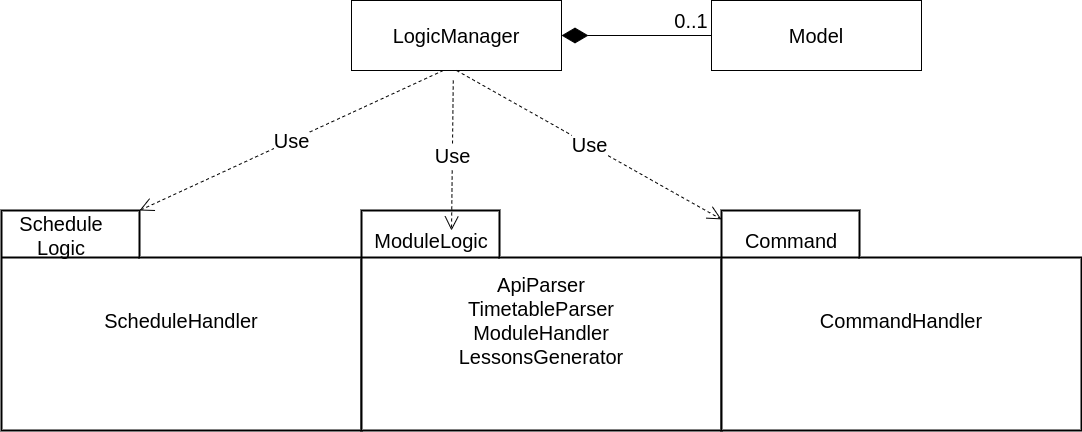

The diagram above was exported from draw.io. Its source (the exported page's mxGraphModel, read from the mxfile embedded in the PNG):
<mxGraphModel dx="1150" dy="1233" grid="1" gridSize="10" guides="1" tooltips="1" connect="1" arrows="1" fold="1" page="1" pageScale="1.5" pageWidth="1169" pageHeight="826" background="none" math="0" shadow="0">
  <root>
    <mxCell id="0" style=";html=1;" />
    <mxCell id="1" style=";html=1;" parent="0" />
    <mxCell id="0HdxwUO5FkV9XsF9Hp4N-23" value="ScheduleHandler" style="shape=folder;tabWidth=138;tabHeight=47;tabPosition=left;strokeWidth=2;html=1;whiteSpace=wrap;align=center;fontSize=20;" vertex="1" parent="1">
      <mxGeometry x="80" y="460" width="360" height="220" as="geometry" />
    </mxCell>
    <mxCell id="0HdxwUO5FkV9XsF9Hp4N-24" value="Schedule Logic" style="text;html=1;strokeColor=none;fillColor=none;align=center;verticalAlign=middle;whiteSpace=wrap;rounded=0;fontSize=20;" vertex="1" parent="1">
      <mxGeometry x="120" y="475" width="40" height="20" as="geometry" />
    </mxCell>
    <mxCell id="0HdxwUO5FkV9XsF9Hp4N-26" value="" style="rounded=0;whiteSpace=wrap;html=1;" vertex="1" parent="1">
      <mxGeometry x="430" y="250" width="210" height="70" as="geometry" />
    </mxCell>
    <mxCell id="0HdxwUO5FkV9XsF9Hp4N-27" value="&lt;span style=&quot;font-size: 20px&quot;&gt;LogicManager&lt;/span&gt;" style="text;html=1;strokeColor=none;fillColor=none;align=center;verticalAlign=middle;whiteSpace=wrap;rounded=0;" vertex="1" parent="1">
      <mxGeometry x="460" y="265" width="150" height="40" as="geometry" />
    </mxCell>
    <mxCell id="0HdxwUO5FkV9XsF9Hp4N-28" value="ApiParser&lt;br&gt;TimetableParser&lt;br&gt;ModuleHandler&lt;br&gt;LessonsGenerator" style="shape=folder;tabWidth=138;tabHeight=47;tabPosition=left;strokeWidth=2;html=1;whiteSpace=wrap;align=center;fontSize=20;" vertex="1" parent="1">
      <mxGeometry x="440" y="460" width="360" height="220" as="geometry" />
    </mxCell>
    <mxCell id="0HdxwUO5FkV9XsF9Hp4N-29" value="ModuleLogic" style="text;html=1;strokeColor=none;fillColor=none;align=center;verticalAlign=middle;whiteSpace=wrap;rounded=0;fontSize=20;" vertex="1" parent="1">
      <mxGeometry x="470" y="480" width="80" height="20" as="geometry" />
    </mxCell>
    <mxCell id="0HdxwUO5FkV9XsF9Hp4N-30" value="CommandHandler" style="shape=folder;tabWidth=138;tabHeight=47;tabPosition=left;strokeWidth=2;html=1;whiteSpace=wrap;align=center;fontSize=20;" vertex="1" parent="1">
      <mxGeometry x="800" y="460" width="360" height="220" as="geometry" />
    </mxCell>
    <mxCell id="0HdxwUO5FkV9XsF9Hp4N-31" value="Command" style="text;html=1;strokeColor=none;fillColor=none;align=center;verticalAlign=middle;whiteSpace=wrap;rounded=0;fontSize=20;" vertex="1" parent="1">
      <mxGeometry x="830" y="480" width="80" height="20" as="geometry" />
    </mxCell>
    <mxCell id="0HdxwUO5FkV9XsF9Hp4N-33" value="" style="rounded=0;whiteSpace=wrap;html=1;" vertex="1" parent="1">
      <mxGeometry x="790" y="250" width="210" height="70" as="geometry" />
    </mxCell>
    <mxCell id="0HdxwUO5FkV9XsF9Hp4N-34" value="&lt;span style=&quot;font-size: 20px&quot;&gt;Model&lt;/span&gt;" style="text;html=1;strokeColor=none;fillColor=none;align=center;verticalAlign=middle;whiteSpace=wrap;rounded=0;" vertex="1" parent="1">
      <mxGeometry x="820" y="265" width="150" height="40" as="geometry" />
    </mxCell>
    <mxCell id="0HdxwUO5FkV9XsF9Hp4N-35" value="Use" style="endArrow=open;endSize=12;dashed=1;html=1;fontSize=20;exitX=0.437;exitY=1;exitDx=0;exitDy=0;exitPerimeter=0;entryX=0;entryY=0;entryDx=138;entryDy=0;entryPerimeter=0;" edge="1" parent="1" source="0HdxwUO5FkV9XsF9Hp4N-26" target="0HdxwUO5FkV9XsF9Hp4N-23">
      <mxGeometry width="160" relative="1" as="geometry">
        <mxPoint x="440" y="390" as="sourcePoint" />
        <mxPoint x="600" y="390" as="targetPoint" />
      </mxGeometry>
    </mxCell>
    <mxCell id="0HdxwUO5FkV9XsF9Hp4N-36" value="Use" style="endArrow=open;endSize=12;dashed=1;html=1;fontSize=20;exitX=0.437;exitY=1;exitDx=0;exitDy=0;exitPerimeter=0;entryX=0.75;entryY=0;entryDx=0;entryDy=0;" edge="1" parent="1" target="0HdxwUO5FkV9XsF9Hp4N-29">
      <mxGeometry width="160" relative="1" as="geometry">
        <mxPoint x="531.77" y="330" as="sourcePoint" />
        <mxPoint x="228" y="470" as="targetPoint" />
      </mxGeometry>
    </mxCell>
    <mxCell id="0HdxwUO5FkV9XsF9Hp4N-37" value="Use" style="endArrow=open;endSize=12;dashed=1;html=1;fontSize=20;exitX=0.5;exitY=1;exitDx=0;exitDy=0;" edge="1" parent="1" source="0HdxwUO5FkV9XsF9Hp4N-26" target="0HdxwUO5FkV9XsF9Hp4N-30">
      <mxGeometry width="160" relative="1" as="geometry">
        <mxPoint x="541.77" y="340" as="sourcePoint" />
        <mxPoint x="238" y="480" as="targetPoint" />
      </mxGeometry>
    </mxCell>
    <mxCell id="0HdxwUO5FkV9XsF9Hp4N-38" value="" style="endArrow=diamondThin;endFill=1;endSize=24;html=1;fontSize=20;entryX=1;entryY=0.5;entryDx=0;entryDy=0;exitX=0;exitY=0.5;exitDx=0;exitDy=0;" edge="1" parent="1" source="0HdxwUO5FkV9XsF9Hp4N-33" target="0HdxwUO5FkV9XsF9Hp4N-26">
      <mxGeometry width="160" relative="1" as="geometry">
        <mxPoint x="630" y="170" as="sourcePoint" />
        <mxPoint x="790" y="170" as="targetPoint" />
      </mxGeometry>
    </mxCell>
    <mxCell id="0HdxwUO5FkV9XsF9Hp4N-39" value="0..1" style="text;html=1;strokeColor=none;fillColor=none;align=center;verticalAlign=middle;whiteSpace=wrap;rounded=0;fontSize=20;" vertex="1" parent="1">
      <mxGeometry x="750" y="260" width="40" height="20" as="geometry" />
    </mxCell>
  </root>
</mxGraphModel>